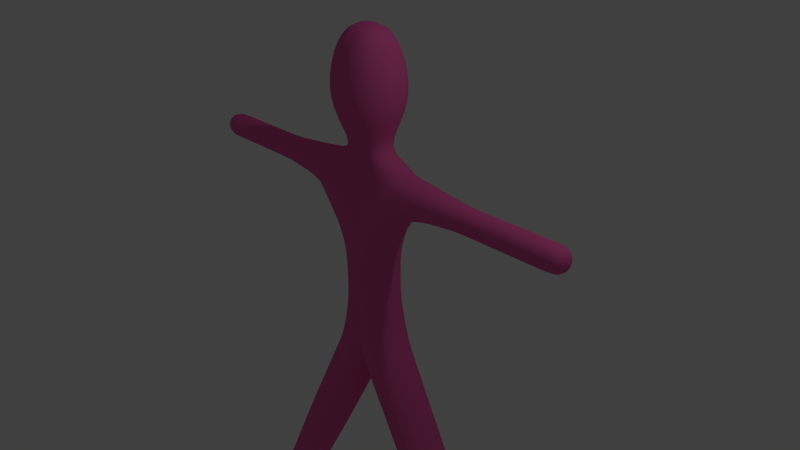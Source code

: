 # Source: stick2.blend  (saved by Blender 2.68.0; exported with 4.5.12 LTS)
import bpy
from mathutils import Matrix  # noqa: F401  (used for matrix-valued properties, if any)

bpy.ops.wm.read_factory_settings(use_empty=True)
scene = bpy.context.scene
scene.name = 'Scene'

# ---- collections
col_collection_1 = bpy.data.collections.new('Collection 1'); scene.collection.children.link(col_collection_1)

# ---- materials (node trees are filled in below, after node groups)
mat_material = bpy.data.materials.new('Material')
mat_material.alpha_threshold = 0.0
mat_material.use_transparent_shadow = False
mat_material.diffuse_color = (0.8, 0.1156, 0.3662, 1.0)
mat_material.roughness = 0.5
mat_material.line_color = (0.0, 0.0, 0.0, 1.0)

# ---- material node trees

# ---- world
world_world = bpy.data.worlds.new('World'); scene.world = world_world
world_world.color = (0.05088, 0.05088, 0.05088)
world_world.use_sun_shadow = False
world_world.sun_shadow_jitter_overblur = 0.0
world_world.cycles.sampling_method = 'MANUAL'
world_world.cycles.sample_map_resolution = 256

# ---- cameras
cam_camera = bpy.data.cameras.new('Camera')
cam_camera.clip_end = 100.0
cam_camera.lens = 35.0
cam_camera.sensor_width = 32.0
cam_camera.sensor_height = 18.0
cam_camera.ortho_scale = 7.314
cam_camera.dof.focus_distance = 0.0
cam_camera.dof.aperture_fstop = 128.0

# ---- lights
light_lamp = bpy.data.lights.new('Lamp', 'POINT')
light_lamp.transmission_factor = 0.0
light_lamp.cutoff_distance = 30.0
light_lamp.energy = 100.0
light_lamp.shadow_buffer_clip_start = 1.001
light_lamp.shadow_soft_size = 0.1
light_lamp.shadow_maximum_resolution = 0.006
light_lamp.use_absolute_resolution = True
light_lamp.cycles.use_multiple_importance_sampling = False

# ---- meshes
me_cube_001 = bpy.data.meshes.new('Cube.001')
me_cube_001.from_pydata([(0.3698, -0.35, -0.678), (-0.3302, -0.35, -0.678), (-0.3302, 0.35, -0.678), (0.3698, 0.35, -0.678), (-0.132, 0.35, -1.499), (-0.132, -0.35, -1.499), (0.4909, -0.35, -1.18), (0.4909, 0.35, -1.18), (0.2698, -0.25, 3.033), (-0.2302, -0.25, 3.033), (-0.2302, 0.25, 3.033), (0.2698, 0.25, 3.033), (3.02, 0.175, 0.8584), (3.02, -0.175, 0.8584), (3.02, -0.175, 1.208), (3.02, 0.175, 1.208), (1.775, 0.275, -5.053), (1.775, -0.275, -5.053), (2.264, -0.275, -4.802), (2.264, 0.275, -4.802), (1.52, 0.175, 0.8584), (1.52, -0.175, 0.8584), (1.52, -0.175, 1.208), (1.52, 0.175, 1.208), (0.7261, 0.33, -3.129), (0.7261, -0.33, -3.129), (1.313, -0.33, -2.827), (1.313, 0.33, -2.827), (0.1698, -0.15, 1.432), (-0.1302, -0.15, 1.432), (-0.1302, 0.15, 1.432), (0.1698, 0.15, 1.432), (0.4929, -0.4731, 2.533), (-0.4533, -0.4731, 2.533), (-0.4533, 0.4731, 2.533), (0.4929, 0.4731, 2.533), (0.5248, -0.505, 1.983), (-0.4852, -0.505, 1.983), (-0.4852, 0.505, 1.983), (0.5248, 0.505, 1.983), (0.3302, -0.35, -0.678), (-0.3698, -0.35, -0.678), (-0.3698, 0.35, -0.678), (0.3302, 0.35, -0.678), (0.132, -0.35, -1.499), (0.132, 0.35, -1.499), (-0.4909, 0.35, -1.18), (-0.4909, -0.35, -1.18), (0.2302, -0.25, 3.033), (-0.2698, -0.25, 3.033), (-0.2698, 0.25, 3.033), (0.2302, 0.25, 3.033), (-3.02, -0.175, 0.8584), (-3.02, 0.175, 0.8584), (-3.02, 0.175, 1.208), (-3.02, -0.175, 1.208), (-1.775, -0.275, -5.053), (-1.775, 0.275, -5.053), (-2.264, 0.275, -4.802), (-2.264, -0.275, -4.802), (-1.52, -0.175, 0.8584), (-1.52, 0.175, 0.8584), (-1.52, 0.175, 1.208), (-1.52, -0.175, 1.208), (-0.7261, -0.33, -3.129), (-0.7261, 0.33, -3.129), (-1.313, 0.33, -2.827), (-1.313, -0.33, -2.827), (0.1302, -0.15, 1.432), (-0.1698, -0.15, 1.432), (-0.1698, 0.15, 1.432), (0.1302, 0.15, 1.432), (0.4533, -0.4731, 2.533), (-0.4929, -0.4731, 2.533), (-0.4929, 0.4731, 2.533), (0.4533, 0.4731, 2.533), (0.4852, -0.505, 1.983), (-0.5248, -0.505, 1.983), (-0.5248, 0.505, 1.983), (0.4852, 0.505, 1.983), (0.3698, -0.35, -0.3408), (-0.3302, -0.35, -0.3408), (-0.3302, 0.35, -0.3408), (0.3698, 0.35, -0.3408), (0.3698, -0.35, 0.3463), (-0.3302, -0.35, 0.3463), (-0.3302, 0.35, 0.3463), (0.3698, 0.35, 0.3463), (1.82, 0.175, 0.8584), (1.82, -0.175, 0.8584), (1.82, -0.175, 1.208), (1.82, 0.175, 1.208), (2.12, 0.175, 0.8584), (2.12, -0.175, 0.8584), (2.12, -0.175, 1.208), (2.12, 0.175, 1.208), (2.42, 0.175, 0.8584), (2.42, -0.175, 0.8584), (2.42, -0.175, 1.208), (2.42, 0.175, 1.208), (2.72, 0.175, 0.8584), (2.72, -0.175, 0.8584), (2.72, -0.175, 1.208), (2.72, 0.175, 1.208), (1.02, 0.3146, -3.669), (1.02, -0.3146, -3.669), (1.58, -0.3146, -3.382), (1.58, 0.3146, -3.382), (1.282, 0.3009, -4.148), (1.282, -0.3009, -4.148), (1.817, -0.3009, -3.874), (1.817, 0.3009, -3.874), (1.532, 0.2877, -4.607), (1.532, -0.2877, -4.607), (2.044, -0.2877, -4.345), (2.044, 0.2877, -4.345), (1.231, 0.2087, 0.8247), (1.231, -0.2087, 0.8247), (1.231, -0.2087, 1.242), (1.231, 0.2087, 1.242), (0.7033, 0.2703, 0.7632), (0.7033, -0.2703, 0.7632), (0.7033, -0.2703, 1.304), (0.7033, 0.2703, 1.304), (0.4822, 0.3348, -2.663), (0.4822, -0.3348, -2.663), (1.078, -0.3348, -2.358), (1.078, 0.3348, -2.358), (0.2278, 0.3398, -2.178), (0.2278, -0.3398, -2.178), (0.8325, -0.3398, -1.868), (0.8325, 0.3398, -1.868), (-0.03059, 0.3449, -1.686), (-0.03059, -0.3449, -1.686), (0.5832, -0.3449, -1.371), (0.5832, 0.3449, -1.371), (0.3302, -0.35, -0.3408), (-0.3698, -0.35, -0.3408), (-0.3698, 0.35, -0.3408), (0.3302, 0.35, -0.3408), (0.3302, -0.35, 0.3463), (-0.3698, -0.35, 0.3463), (-0.3698, 0.35, 0.3463), (0.3302, 0.35, 0.3463), (-1.82, -0.175, 0.8584), (-1.82, 0.175, 0.8584), (-1.82, 0.175, 1.208), (-1.82, -0.175, 1.208), (-2.12, -0.175, 0.8584), (-2.12, 0.175, 0.8584), (-2.12, 0.175, 1.208), (-2.12, -0.175, 1.208), (-2.42, -0.175, 0.8584), (-2.42, 0.175, 0.8584), (-2.42, 0.175, 1.208), (-2.42, -0.175, 1.208), (-2.72, -0.175, 0.8584), (-2.72, 0.175, 0.8584), (-2.72, 0.175, 1.208), (-2.72, -0.175, 1.208), (-1.02, -0.3146, -3.669), (-1.02, 0.3146, -3.669), (-1.58, 0.3146, -3.382), (-1.58, -0.3146, -3.382), (-1.282, -0.3009, -4.148), (-1.282, 0.3009, -4.148), (-1.817, 0.3009, -3.874), (-1.817, -0.3009, -3.874), (-1.532, -0.2877, -4.607), (-1.532, 0.2877, -4.607), (-2.044, 0.2877, -4.345), (-2.044, -0.2877, -4.345), (-1.231, -0.2087, 0.8247), (-1.231, 0.2087, 0.8247), (-1.231, 0.2087, 1.242), (-1.231, -0.2087, 1.242), (-0.7033, -0.2703, 0.7632), (-0.7033, 0.2703, 0.7632), (-0.7033, 0.2703, 1.304), (-0.7033, -0.2703, 1.304), (-0.4822, -0.3348, -2.663), (-0.4822, 0.3348, -2.663), (-1.078, 0.3348, -2.358), (-1.078, -0.3348, -2.358), (-0.2278, -0.3398, -2.178), (-0.2278, 0.3398, -2.178), (-0.8325, 0.3398, -1.868), (-0.8325, -0.3398, -1.868), (0.03059, -0.3449, -1.686), (0.03059, 0.3449, -1.686), (-0.5832, 0.3449, -1.371), (-0.5832, -0.3449, -1.371)], [], [(51, 50, 49, 48), (31, 28, 122, 123), (87, 86, 123), (43, 40, 44, 45), (179, 69, 70, 178), (29, 85, 122), (42, 43, 45, 46), (141, 176, 177, 142), (84, 121, 122), (41, 42, 46, 47), (120, 87, 123), (30, 31, 123), (40, 41, 47, 44), (28, 29, 122), (86, 30, 123), (19, 18, 17, 16), (15, 14, 13, 12), (85, 84, 122), (11, 10, 9, 8), (3, 0, 6, 7), (179, 141, 140), (142, 178, 143), (69, 179, 68), (2, 3, 7, 4), (1, 2, 4, 5), (0, 1, 5, 6), (121, 84, 87, 120), (70, 71, 178), (68, 179, 140), (86, 85, 29, 30), (179, 176, 141), (71, 68, 140, 143), (177, 178, 142), (178, 71, 143), (55, 54, 53, 52), (59, 58, 57, 56), (80, 81, 1, 0), (81, 82, 2, 1), (82, 83, 3, 2), (83, 80, 0, 3), (84, 85, 81, 80), (85, 86, 82, 81), (86, 87, 83, 82), (87, 84, 80, 83), (8, 9, 33, 32), (9, 10, 34, 33), (10, 11, 35, 34), (11, 8, 32, 35), (88, 89, 21, 20), (89, 90, 22, 21), (90, 91, 23, 22), (91, 88, 20, 23), (92, 93, 89, 88), (93, 94, 90, 89), (94, 95, 91, 90), (95, 92, 88, 91), (96, 97, 93, 92), (97, 98, 94, 93), (98, 99, 95, 94), (99, 96, 92, 95), (100, 101, 97, 96), (101, 102, 98, 97), (102, 103, 99, 98), (103, 100, 96, 99), (12, 13, 101, 100), (13, 14, 102, 101), (14, 15, 103, 102), (15, 12, 100, 103), (104, 105, 25, 24), (105, 106, 26, 25), (106, 107, 27, 26), (107, 104, 24, 27), (108, 109, 105, 104), (109, 110, 106, 105), (110, 111, 107, 106), (111, 108, 104, 107), (112, 113, 109, 108), (113, 114, 110, 109), (114, 115, 111, 110), (115, 112, 108, 111), (16, 17, 113, 112), (17, 18, 114, 113), (18, 19, 115, 114), (19, 16, 112, 115), (20, 21, 117, 116), (21, 22, 118, 117), (22, 23, 119, 118), (23, 20, 116, 119), (116, 117, 121, 120), (117, 118, 122, 121), (118, 119, 123, 122), (119, 116, 120, 123), (24, 25, 125, 124), (25, 26, 126, 125), (26, 27, 127, 126), (27, 24, 124, 127), (124, 125, 129, 128), (125, 126, 130, 129), (126, 127, 131, 130), (127, 124, 128, 131), (128, 129, 133, 132), (129, 130, 134, 133), (130, 131, 135, 134), (131, 128, 132, 135), (132, 133, 5, 4), (133, 134, 6, 5), (134, 135, 7, 6), (135, 132, 4, 7), (36, 37, 29, 28), (37, 38, 30, 29), (38, 39, 31, 30), (39, 36, 28, 31), (32, 33, 37, 36), (33, 34, 38, 37), (34, 35, 39, 38), (35, 32, 36, 39), (136, 137, 41, 40), (137, 138, 42, 41), (138, 139, 43, 42), (139, 136, 40, 43), (140, 141, 137, 136), (141, 142, 138, 137), (142, 143, 139, 138), (143, 140, 136, 139), (48, 49, 73, 72), (49, 50, 74, 73), (50, 51, 75, 74), (51, 48, 72, 75), (144, 145, 61, 60), (145, 146, 62, 61), (146, 147, 63, 62), (147, 144, 60, 63), (148, 149, 145, 144), (149, 150, 146, 145), (150, 151, 147, 146), (151, 148, 144, 147), (152, 153, 149, 148), (153, 154, 150, 149), (154, 155, 151, 150), (155, 152, 148, 151), (156, 157, 153, 152), (157, 158, 154, 153), (158, 159, 155, 154), (159, 156, 152, 155), (52, 53, 157, 156), (53, 54, 158, 157), (54, 55, 159, 158), (55, 52, 156, 159), (160, 161, 65, 64), (161, 162, 66, 65), (162, 163, 67, 66), (163, 160, 64, 67), (164, 165, 161, 160), (165, 166, 162, 161), (166, 167, 163, 162), (167, 164, 160, 163), (168, 169, 165, 164), (169, 170, 166, 165), (170, 171, 167, 166), (171, 168, 164, 167), (56, 57, 169, 168), (57, 58, 170, 169), (58, 59, 171, 170), (59, 56, 168, 171), (60, 61, 173, 172), (61, 62, 174, 173), (62, 63, 175, 174), (63, 60, 172, 175), (172, 173, 177, 176), (173, 174, 178, 177), (174, 175, 179, 178), (175, 172, 176, 179), (64, 65, 181, 180), (65, 66, 182, 181), (66, 67, 183, 182), (67, 64, 180, 183), (180, 181, 185, 184), (181, 182, 186, 185), (182, 183, 187, 186), (183, 180, 184, 187), (184, 185, 189, 188), (185, 186, 190, 189), (186, 187, 191, 190), (187, 184, 188, 191), (188, 189, 45, 44), (189, 190, 46, 45), (190, 191, 47, 46), (191, 188, 44, 47), (76, 77, 69, 68), (77, 78, 70, 69), (78, 79, 71, 70), (79, 76, 68, 71), (72, 73, 77, 76), (73, 74, 78, 77), (74, 75, 79, 78), (75, 72, 76, 79)])
me_cube_001.polygons.foreach_set('use_smooth', [True] * 196)
me_cube_001.materials.append(mat_material)
me_cube_001.use_remesh_preserve_volume = False
me_cube_001.use_remesh_preserve_attributes = False
me_cube_001.use_mirror_vertex_groups = False
me_cube_001.update()
arm_armature = bpy.data.armatures.new('Armature')  # bones are not reproduced

# ---- objects
ob_armature = bpy.data.objects.new('Armature', arm_armature)
ob_cube = bpy.data.objects.new('Cube', me_cube_001)
ob_lamp = bpy.data.objects.new('Lamp', light_lamp)
ob_camera = bpy.data.objects.new('Camera', cam_camera)

# ---- transforms, parenting, visibility, modifiers, constraints
ob_armature.location = (0.0, 0.0, 0.0)
ob_armature.show_in_front = True
ob_armature.lineart.crease_threshold = 0.0
ob_cube.location = (0.0, 0.0, 0.0)
ob_cube.lock_rotations_4d = False
ob_cube.empty_display_type = 'ARROWS'
ob_cube.lineart.crease_threshold = 0.0
_vg = ob_cube.vertex_groups.new(name='Bone.00')
_vg.add([0, 1, 2, 3, 4, 5, 6, 7, 80, 81, 82, 83, 84, 85, 86, 87], 1.0, 'REPLACE')
_vg = ob_cube.vertex_groups.new(name='Bone.04')
_vg.add([20, 21, 22, 23, 116, 117, 118, 119, 120, 121, 122, 123], 1.0, 'REPLACE')
_vg = ob_cube.vertex_groups.new(name='Bone.02')
_vg.add([12, 13, 14, 15, 20, 21, 22, 23, 88, 89, 90, 91, 92, 93, 94, 95, 96, 97, 98, 99, 100, 101, 102, 103], 1.0, 'REPLACE')
_vg = ob_cube.vertex_groups.new(name='Bone.06')
_vg.add([28, 29, 30, 31], 1.0, 'REPLACE')
_vg = ob_cube.vertex_groups.new(name='Bone.07')
_vg.add([28, 29, 30, 31, 36, 37, 38, 39], 1.0, 'REPLACE')
_vg = ob_cube.vertex_groups.new(name='Bone.08')
_vg.add([32, 33, 34, 35, 36, 37, 38, 39], 1.0, 'REPLACE')
_vg = ob_cube.vertex_groups.new(name='Bone.01')
_vg.add([8, 9, 10, 11, 32, 33, 34, 35], 1.0, 'REPLACE')
_vg = ob_cube.vertex_groups.new(name='Bone.05')
_vg.add([0, 1, 2, 3, 4, 5, 6, 7, 24, 25, 26, 27, 124, 125, 126, 127, 128, 129, 130, 131, 132, 133, 134, 135], 1.0, 'REPLACE')
_vg = ob_cube.vertex_groups.new(name='Bone.03')
_vg.add([16, 17, 18, 19, 24, 25, 26, 27, 104, 105, 106, 107, 108, 109, 110, 111, 112, 113, 114, 115], 1.0, 'REPLACE')
_vg = ob_cube.vertex_groups.new(name='Bone.09')
_vg.add([40, 41, 42, 43, 44, 45, 46, 47, 136, 137, 138, 139, 140, 141, 142, 143], 1.0, 'REPLACE')
_vg = ob_cube.vertex_groups.new(name='Bone.13')
_vg.add([60, 61, 62, 63, 172, 173, 174, 175, 176, 177, 178, 179], 1.0, 'REPLACE')
_vg = ob_cube.vertex_groups.new(name='Bone.11')
_vg.add([52, 53, 54, 55, 60, 61, 62, 63, 144, 145, 146, 147, 148, 149, 150, 151, 152, 153, 154, 155, 156, 157, 158, 159], 1.0, 'REPLACE')
_vg = ob_cube.vertex_groups.new(name='Bone.15')
_vg.add([68, 69, 70, 71], 1.0, 'REPLACE')
_vg = ob_cube.vertex_groups.new(name='Bone.16')
_vg.add([68, 69, 70, 71, 76, 77, 78, 79], 1.0, 'REPLACE')
_vg = ob_cube.vertex_groups.new(name='Bone.17')
_vg.add([72, 73, 74, 75, 76, 77, 78, 79], 1.0, 'REPLACE')
_vg = ob_cube.vertex_groups.new(name='Bone.10')
_vg.add([48, 49, 50, 51, 72, 73, 74, 75], 1.0, 'REPLACE')
_vg = ob_cube.vertex_groups.new(name='Bone.14')
_vg.add([40, 41, 42, 43, 44, 45, 46, 47, 64, 65, 66, 67, 180, 181, 182, 183, 184, 185, 186, 187, 188, 189, 190, 191], 1.0, 'REPLACE')
_vg = ob_cube.vertex_groups.new(name='Bone.12')
_vg.add([56, 57, 58, 59, 64, 65, 66, 67, 160, 161, 162, 163, 164, 165, 166, 167, 168, 169, 170, 171], 1.0, 'REPLACE')
_m = ob_cube.modifiers.new('Armature', 'ARMATURE')
_m.object = ob_armature
_m.use_bone_envelopes = True
_m.use_deform_preserve_volume = True
_m = ob_cube.modifiers.new('Subsurf', 'SUBSURF')
_m.uv_smooth = 'PRESERVE_CORNERS'
_m.quality = 2
_m.show_only_control_edges = False
ob_lamp.location = (4.076, 1.005, 5.904)
ob_lamp.rotation_euler = (0.6503, 0.05522, 1.866)
ob_lamp.lock_rotations_4d = False
ob_lamp.empty_display_type = 'ARROWS'
ob_lamp.color = (0.0, 0.0, 0.0, 0.0)
ob_lamp.lineart.crease_threshold = 0.0
ob_camera.location = (7.481, -6.508, 5.344)
ob_camera.rotation_euler = (1.109, 0.01082, 0.8149)
ob_camera.lock_rotations_4d = False
ob_camera.empty_display_type = 'ARROWS'
ob_camera.color = (0.0, 0.0, 0.0, 0.0)
ob_camera.display_type = 'WIRE'
ob_camera.lineart.crease_threshold = 0.0

# ---- collection membership
col_collection_1.objects.link(ob_armature)
col_collection_1.objects.link(ob_cube)
col_collection_1.objects.link(ob_lamp)
col_collection_1.objects.link(ob_camera)

# ---- scene / render settings (as saved in the file)
scene.camera = ob_camera
scene.frame_start = 0; scene.frame_end = 48; scene.frame_set(20)
scene.render.engine = 'BLENDER_EEVEE_NEXT'
scene.render.image_settings.color_mode = 'RGB'
scene.render.image_settings.compression = 90
scene.render.resolution_percentage = 50
scene.render.dither_intensity = 0.0
scene.cycles.use_denoising = False
scene.cycles.samples = 10
scene.cycles.sampling_pattern = 'TABULATED_SOBOL'
scene.cycles.light_sampling_threshold = 0.0
scene.cycles.use_adaptive_sampling = False
scene.cycles.use_light_tree = False
scene.cycles.blur_glossy = 0.0
scene.cycles.volume_bounces = 1
scene.cycles.pixel_filter_type = 'GAUSSIAN'
scene.cycles.sample_clamp_indirect = 0.0
scene.view_settings.view_transform = 'Standard'
bpy.context.view_layer.update()
